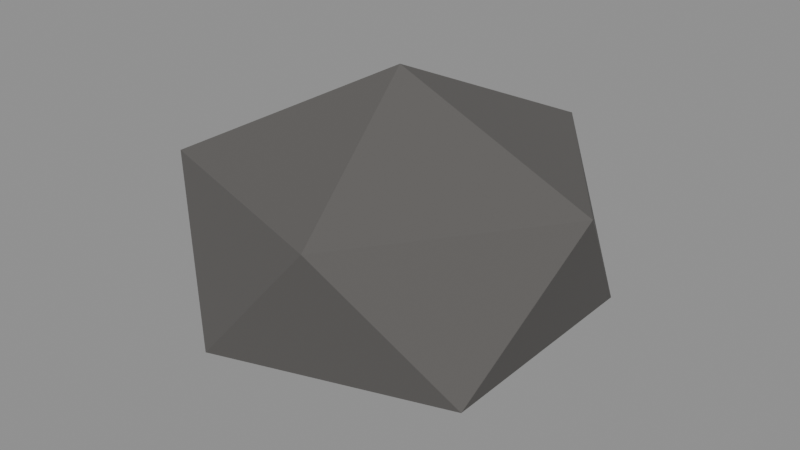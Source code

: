 # Source: ENV_Rock_A.blend  (saved by Blender 5.2.44; exported with 4.5.12 LTS)
import bpy
from mathutils import Matrix  # noqa: F401  (used for matrix-valued properties, if any)

bpy.ops.wm.read_factory_settings(use_empty=True)
scene = bpy.context.scene
scene.name = 'Scene'

# ---- collections
col_assets = bpy.data.collections.new('Assets'); scene.collection.children.link(col_assets)

# ---- materials (node trees are filled in below, after node groups)
mat_mat_stone = bpy.data.materials.new('MAT_Stone')

# ---- material node trees
mat_mat_stone.use_nodes = True; mat_mat_stone.node_tree.nodes.clear()
_N = mat_mat_stone.node_tree.nodes; _L = mat_mat_stone.node_tree.links
n0 = _N.new('ShaderNodeBsdfPrincipled'); n0.name = 'Principled BSDF'; n0.location = (-200, 100)
n0.inputs[0].default_value = (0.107, 0.1022, 0.09759, 1.0)
n0.inputs[2].default_value = 0.95
n0.inputs[10].default_value = 0.005
n1 = _N.new('ShaderNodeOutputMaterial'); n1.name = 'Material Output'; n1.location = (200, 100)
_L.new(n0.outputs[0], n1.inputs[0])
n1.is_active_output = True

# ---- meshes
me_env_rock_a_geo_mesh = bpy.data.meshes.new('ENV_Rock_A_Geo_Mesh')
me_env_rock_a_geo_mesh.from_pydata([(0.0, 0.0, -0.2), (0.3618, -0.2629, 0.07639), (-0.1382, -0.4253, 0.07639), (-0.4472, 0.0, 0.07639), (-0.1382, 0.4253, 0.07639), (0.3618, 0.2629, 0.07639), (0.1382, -0.4253, 0.5236), (-0.3618, -0.2629, 0.5236), (-0.3618, 0.2629, 0.5236), (0.1382, 0.4253, 0.5236), (0.4472, 0.0, 0.5236), (0.0, 0.0, 0.8)], [], [(0, 1, 2), (1, 0, 5), (0, 2, 3), (0, 3, 4), (0, 4, 5), (1, 5, 10), (2, 1, 6), (3, 2, 7), (4, 3, 8), (5, 4, 9), (1, 10, 6), (2, 6, 7), (3, 7, 8), (4, 8, 9), (5, 9, 10), (6, 10, 11), (7, 6, 11), (8, 7, 11), (9, 8, 11), (10, 9, 11)])
me_env_rock_a_geo_mesh.materials.append(mat_mat_stone)
me_env_rock_a_geo_mesh.update()

# ---- objects
ob_env_rock_a = bpy.data.objects.new('ENV_Rock_A', None)
ob_env_rock_a_geo = bpy.data.objects.new('ENV_Rock_A_Geo', me_env_rock_a_geo_mesh)

# ---- transforms, parenting, visibility, modifiers, constraints
ob_env_rock_a.location = (0.0, 0.0, 0.0)
ob_env_rock_a.empty_display_size = 0.05
ob_env_rock_a_geo.parent = ob_env_rock_a
ob_env_rock_a_geo.location = (0.0, 0.0, 0.0)
ob_env_rock_a_geo.scale = (1.0, 1.0, 0.7)

# ---- collection membership
col_assets.objects.link(ob_env_rock_a)
col_assets.objects.link(ob_env_rock_a_geo)

# ---- scene / render settings (as saved in the file)
scene.frame_start = 1; scene.frame_end = 250; scene.frame_set(1)
scene.render.engine = 'BLENDER_EEVEE_NEXT'
scene.render.bake_bias = 0.0
scene.render.bake_samples = 0
scene.render.compositor_device = 'GPU'
scene.eevee.use_volume_custom_range = False
scene.eevee.fast_gi_thickness_near = 0.1
scene.eevee.fast_gi_thickness_far = 0.0
scene.eevee.ray_tracing_options.screen_trace_thickness = 0.1
bpy.context.view_layer.update()

# ---- added for rendering (the .blend has no active camera and no usable light): camera, sun + grey world if the file has none
cam_auto = bpy.data.cameras.new('AutoCamera')
cam_auto.lens = 50.0
cam_auto.sensor_width = 36.0
cam_auto.clip_end = 1000.0
ob_auto_camera = bpy.data.objects.new('AutoCamera', cam_auto)
scene.collection.objects.link(ob_auto_camera)
ob_auto_camera.location = (1.3129, -1.57548, 1.26032)
ob_auto_camera.rotation_euler = (1.09748, -7.21219e-08, 0.694738)
scene.camera = ob_auto_camera
light_auto_sun = bpy.data.lights.new('AutoSun', 'SUN')
light_auto_sun.energy = 3.0
light_auto_sun.angle = 0.0523599
ob_auto_sun = bpy.data.objects.new('AutoSun', light_auto_sun)
scene.collection.objects.link(ob_auto_sun)
ob_auto_sun.rotation_euler = (0.872665, 0.174533, 0.523599)
if scene.world is None:
    world_auto = bpy.data.worlds.new('AutoWorld')
    world_auto.color = (0.3, 0.3, 0.3)
    scene.world = world_auto
bpy.context.view_layer.update()
